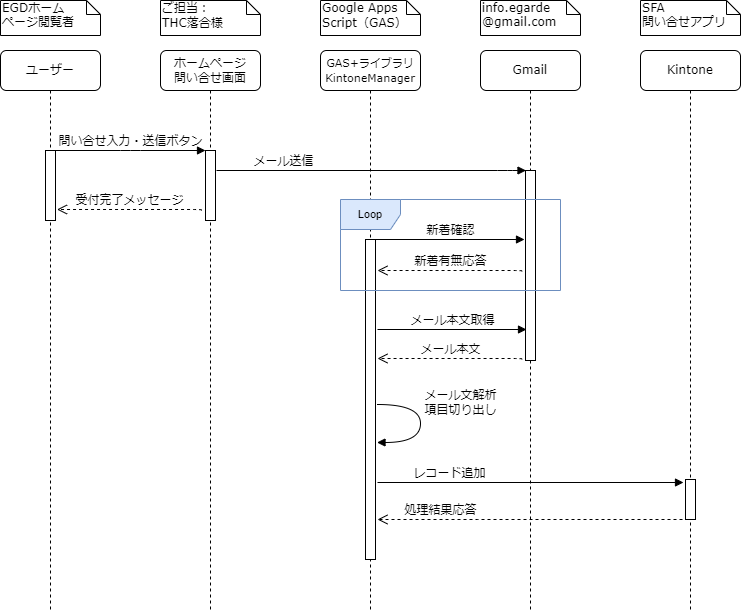

The diagram above was exported from draw.io. Its source (the exported page's mxGraphModel, read from the mxfile embedded in the PNG):
<mxGraphModel dx="1231" dy="808" grid="1" gridSize="10" guides="1" tooltips="1" connect="1" arrows="1" fold="1" page="1" pageScale="1" pageWidth="1100" pageHeight="850" background="none" math="0" shadow="0">
  <root>
    <mxCell id="0" />
    <mxCell id="1" parent="0" />
    <mxCell id="7baba1c4bc27f4b0-2" value="ホームページ&lt;br&gt;問い合せ画面" style="shape=umlLifeline;perimeter=lifelinePerimeter;whiteSpace=wrap;html=1;container=1;collapsible=0;recursiveResize=0;outlineConnect=0;rounded=1;shadow=0;comic=0;labelBackgroundColor=none;strokeWidth=1;fontFamily=Verdana;fontSize=12;align=center;" parent="1" vertex="1">
      <mxGeometry x="230" y="80" width="100" height="560" as="geometry" />
    </mxCell>
    <mxCell id="7baba1c4bc27f4b0-10" value="" style="html=1;points=[];perimeter=orthogonalPerimeter;rounded=0;shadow=0;comic=0;labelBackgroundColor=none;strokeWidth=1;fontFamily=Verdana;fontSize=12;align=center;" parent="7baba1c4bc27f4b0-2" vertex="1">
      <mxGeometry x="45" y="100" width="10" height="70" as="geometry" />
    </mxCell>
    <mxCell id="7baba1c4bc27f4b0-3" value="&lt;font style=&quot;font-size: 11px;&quot;&gt;GAS+ライブラリKintoneManager&lt;/font&gt;" style="shape=umlLifeline;perimeter=lifelinePerimeter;whiteSpace=wrap;html=1;container=1;collapsible=0;recursiveResize=0;outlineConnect=0;rounded=1;shadow=0;comic=0;labelBackgroundColor=none;strokeWidth=1;fontFamily=Verdana;fontSize=12;align=center;" parent="1" vertex="1">
      <mxGeometry x="390" y="80" width="100" height="560" as="geometry" />
    </mxCell>
    <mxCell id="7baba1c4bc27f4b0-13" value="" style="html=1;points=[];perimeter=orthogonalPerimeter;rounded=0;shadow=0;comic=0;labelBackgroundColor=none;strokeWidth=1;fontFamily=Verdana;fontSize=12;align=center;" parent="7baba1c4bc27f4b0-3" vertex="1">
      <mxGeometry x="45" y="189" width="10" height="320" as="geometry" />
    </mxCell>
    <mxCell id="xrCzh6OQLzTBOfU6vqgL-8" value="メール文解析&lt;br&gt;項目切り出し" style="html=1;verticalAlign=bottom;endArrow=block;labelBackgroundColor=none;fontFamily=Verdana;fontSize=12;elbow=vertical;edgeStyle=orthogonalEdgeStyle;curved=1;" edge="1" parent="7baba1c4bc27f4b0-3">
      <mxGeometry x="-0.0683" y="40" relative="1" as="geometry">
        <mxPoint x="57" y="354" as="sourcePoint" />
        <mxPoint x="56.5" y="392" as="targetPoint" />
        <Array as="points">
          <mxPoint x="100" y="354" />
          <mxPoint x="100" y="392" />
        </Array>
        <mxPoint as="offset" />
      </mxGeometry>
    </mxCell>
    <mxCell id="xrCzh6OQLzTBOfU6vqgL-11" value="処理結果応答" style="html=1;verticalAlign=bottom;endArrow=open;dashed=1;endSize=8;labelBackgroundColor=none;fontFamily=Verdana;fontSize=12;edgeStyle=elbowEdgeStyle;elbow=vertical;" edge="1" parent="7baba1c4bc27f4b0-3">
      <mxGeometry x="0.5869" relative="1" as="geometry">
        <mxPoint x="57" y="469" as="targetPoint" />
        <Array as="points">
          <mxPoint x="166.5" y="469" />
          <mxPoint x="196.5" y="469" />
        </Array>
        <mxPoint x="362" y="469" as="sourcePoint" />
        <mxPoint as="offset" />
      </mxGeometry>
    </mxCell>
    <mxCell id="7baba1c4bc27f4b0-4" value="Gmail" style="shape=umlLifeline;perimeter=lifelinePerimeter;whiteSpace=wrap;html=1;container=1;collapsible=0;recursiveResize=0;outlineConnect=0;rounded=1;shadow=0;comic=0;labelBackgroundColor=none;strokeWidth=1;fontFamily=Verdana;fontSize=12;align=center;" parent="1" vertex="1">
      <mxGeometry x="550" y="80" width="100" height="560" as="geometry" />
    </mxCell>
    <mxCell id="7baba1c4bc27f4b0-16" value="" style="html=1;points=[];perimeter=orthogonalPerimeter;rounded=0;shadow=0;comic=0;labelBackgroundColor=none;strokeWidth=1;fontFamily=Verdana;fontSize=12;align=center;" parent="7baba1c4bc27f4b0-4" vertex="1">
      <mxGeometry x="45" y="120" width="10" height="190" as="geometry" />
    </mxCell>
    <mxCell id="xrCzh6OQLzTBOfU6vqgL-3" value="新着確認" style="html=1;verticalAlign=bottom;endArrow=block;labelBackgroundColor=none;fontFamily=Verdana;fontSize=12;edgeStyle=elbowEdgeStyle;elbow=vertical;" edge="1" parent="7baba1c4bc27f4b0-4" source="7baba1c4bc27f4b0-13">
      <mxGeometry relative="1" as="geometry">
        <mxPoint x="-86.5" y="189" as="sourcePoint" />
        <mxPoint x="44" y="189" as="targetPoint" />
      </mxGeometry>
    </mxCell>
    <mxCell id="xrCzh6OQLzTBOfU6vqgL-5" value="新着有無応答" style="html=1;verticalAlign=bottom;endArrow=open;dashed=1;endSize=8;labelBackgroundColor=none;fontFamily=Verdana;fontSize=12;edgeStyle=elbowEdgeStyle;elbow=vertical;" edge="1" parent="7baba1c4bc27f4b0-4">
      <mxGeometry relative="1" as="geometry">
        <mxPoint x="-103" y="220" as="targetPoint" />
        <Array as="points">
          <mxPoint x="6.5" y="220" />
          <mxPoint x="36.5" y="220" />
        </Array>
        <mxPoint x="41.5" y="221" as="sourcePoint" />
      </mxGeometry>
    </mxCell>
    <mxCell id="7baba1c4bc27f4b0-7" value="Kintone" style="shape=umlLifeline;perimeter=lifelinePerimeter;whiteSpace=wrap;html=1;container=1;collapsible=0;recursiveResize=0;outlineConnect=0;rounded=1;shadow=0;comic=0;labelBackgroundColor=none;strokeWidth=1;fontFamily=Verdana;fontSize=12;align=center;" parent="1" vertex="1">
      <mxGeometry x="710" y="80" width="100" height="560" as="geometry" />
    </mxCell>
    <mxCell id="xrCzh6OQLzTBOfU6vqgL-10" value="" style="html=1;points=[];perimeter=orthogonalPerimeter;rounded=0;shadow=0;comic=0;labelBackgroundColor=none;strokeWidth=1;fontFamily=Verdana;fontSize=12;align=center;" vertex="1" parent="7baba1c4bc27f4b0-7">
      <mxGeometry x="45" y="429" width="10" height="40" as="geometry" />
    </mxCell>
    <mxCell id="7baba1c4bc27f4b0-8" value="ユーザー" style="shape=umlLifeline;perimeter=lifelinePerimeter;whiteSpace=wrap;html=1;container=1;collapsible=0;recursiveResize=0;outlineConnect=0;rounded=1;shadow=0;comic=0;labelBackgroundColor=none;strokeWidth=1;fontFamily=Verdana;fontSize=12;align=center;" parent="1" vertex="1">
      <mxGeometry x="70" y="80" width="100" height="560" as="geometry" />
    </mxCell>
    <mxCell id="7baba1c4bc27f4b0-9" value="" style="html=1;points=[];perimeter=orthogonalPerimeter;rounded=0;shadow=0;comic=0;labelBackgroundColor=none;strokeWidth=1;fontFamily=Verdana;fontSize=12;align=center;" parent="7baba1c4bc27f4b0-8" vertex="1">
      <mxGeometry x="45" y="100" width="10" height="70" as="geometry" />
    </mxCell>
    <mxCell id="7baba1c4bc27f4b0-11" value="問い合せ入力・送信ボタン" style="html=1;verticalAlign=bottom;endArrow=block;entryX=0;entryY=0;labelBackgroundColor=none;fontFamily=Verdana;fontSize=12;edgeStyle=elbowEdgeStyle;elbow=vertical;" parent="1" source="7baba1c4bc27f4b0-9" target="7baba1c4bc27f4b0-10" edge="1">
      <mxGeometry relative="1" as="geometry">
        <mxPoint x="220" y="190" as="sourcePoint" />
      </mxGeometry>
    </mxCell>
    <mxCell id="7baba1c4bc27f4b0-14" value="メール送信" style="html=1;verticalAlign=bottom;endArrow=block;labelBackgroundColor=none;fontFamily=Verdana;fontSize=12;edgeStyle=elbowEdgeStyle;elbow=vertical;" parent="1" edge="1">
      <mxGeometry x="-0.5649" relative="1" as="geometry">
        <mxPoint x="286" y="200" as="sourcePoint" />
        <mxPoint x="595.5" y="200" as="targetPoint" />
        <Array as="points">
          <mxPoint x="577" y="200" />
        </Array>
        <mxPoint as="offset" />
      </mxGeometry>
    </mxCell>
    <mxCell id="7baba1c4bc27f4b0-40" value="EGDホーム&lt;br&gt;ページ閲覧者" style="shape=note;whiteSpace=wrap;html=1;size=14;verticalAlign=top;align=left;spacingTop=-6;rounded=0;shadow=0;comic=0;labelBackgroundColor=none;strokeWidth=1;fontFamily=Verdana;fontSize=12" parent="1" vertex="1">
      <mxGeometry x="70" y="30" width="100" height="35" as="geometry" />
    </mxCell>
    <mxCell id="7baba1c4bc27f4b0-41" value="ご担当：&lt;br&gt;THC落合様" style="shape=note;whiteSpace=wrap;html=1;size=14;verticalAlign=middle;align=left;spacingTop=-6;rounded=0;shadow=0;comic=0;labelBackgroundColor=none;strokeWidth=1;fontFamily=Verdana;fontSize=12" parent="1" vertex="1">
      <mxGeometry x="230" y="30" width="100" height="35" as="geometry" />
    </mxCell>
    <mxCell id="7baba1c4bc27f4b0-42" value="Google Apps Script（GAS）" style="shape=note;whiteSpace=wrap;html=1;size=14;verticalAlign=middle;align=left;spacingTop=-6;rounded=0;shadow=0;comic=0;labelBackgroundColor=none;strokeWidth=1;fontFamily=Verdana;fontSize=12" parent="1" vertex="1">
      <mxGeometry x="390" y="30" width="100" height="35" as="geometry" />
    </mxCell>
    <mxCell id="7baba1c4bc27f4b0-43" value="info.egarde&lt;br&gt;@gmail.com" style="shape=note;whiteSpace=wrap;html=1;size=14;verticalAlign=top;align=left;spacingTop=-6;rounded=0;shadow=0;comic=0;labelBackgroundColor=none;strokeWidth=1;fontFamily=Verdana;fontSize=12" parent="1" vertex="1">
      <mxGeometry x="550" y="30" width="100" height="35" as="geometry" />
    </mxCell>
    <mxCell id="7baba1c4bc27f4b0-46" value="SFA&lt;br&gt;問い合せアプリ" style="shape=note;whiteSpace=wrap;html=1;size=14;verticalAlign=top;align=left;spacingTop=-6;rounded=0;shadow=0;comic=0;labelBackgroundColor=none;strokeWidth=1;fontFamily=Verdana;fontSize=12" parent="1" vertex="1">
      <mxGeometry x="710" y="30" width="100" height="35" as="geometry" />
    </mxCell>
    <mxCell id="xrCzh6OQLzTBOfU6vqgL-1" value="受付完了メッセージ" style="html=1;verticalAlign=bottom;endArrow=open;dashed=1;endSize=8;labelBackgroundColor=none;fontFamily=Verdana;fontSize=12;edgeStyle=elbowEdgeStyle;elbow=vertical;" edge="1" parent="1">
      <mxGeometry relative="1" as="geometry">
        <mxPoint x="126.5" y="239" as="targetPoint" />
        <Array as="points">
          <mxPoint x="236" y="239" />
          <mxPoint x="266" y="239" />
        </Array>
        <mxPoint x="271" y="240" as="sourcePoint" />
      </mxGeometry>
    </mxCell>
    <mxCell id="xrCzh6OQLzTBOfU6vqgL-6" value="メール本文取得" style="html=1;verticalAlign=bottom;endArrow=block;labelBackgroundColor=none;fontFamily=Verdana;fontSize=12;edgeStyle=elbowEdgeStyle;elbow=vertical;" edge="1" parent="1">
      <mxGeometry relative="1" as="geometry">
        <mxPoint x="447" y="359" as="sourcePoint" />
        <mxPoint x="596" y="359" as="targetPoint" />
      </mxGeometry>
    </mxCell>
    <mxCell id="xrCzh6OQLzTBOfU6vqgL-7" value="メール本文" style="html=1;verticalAlign=bottom;endArrow=open;dashed=1;endSize=8;labelBackgroundColor=none;fontFamily=Verdana;fontSize=12;edgeStyle=elbowEdgeStyle;elbow=vertical;" edge="1" parent="1">
      <mxGeometry relative="1" as="geometry">
        <mxPoint x="447" y="388" as="targetPoint" />
        <Array as="points">
          <mxPoint x="556.5" y="388" />
          <mxPoint x="586.5" y="388" />
        </Array>
        <mxPoint x="591.5" y="389" as="sourcePoint" />
      </mxGeometry>
    </mxCell>
    <mxCell id="xrCzh6OQLzTBOfU6vqgL-9" value="レコード追加" style="html=1;verticalAlign=bottom;endArrow=block;labelBackgroundColor=none;fontFamily=Verdana;fontSize=12;edgeStyle=elbowEdgeStyle;elbow=vertical;entryX=0.1;entryY=-0.03;entryDx=0;entryDy=0;entryPerimeter=0;" edge="1" parent="1">
      <mxGeometry x="-0.5279" relative="1" as="geometry">
        <mxPoint x="447" y="512" as="sourcePoint" />
        <mxPoint x="753" y="512.02" as="targetPoint" />
        <mxPoint as="offset" />
      </mxGeometry>
    </mxCell>
    <mxCell id="xrCzh6OQLzTBOfU6vqgL-12" value="Loop" style="shape=umlFrame;whiteSpace=wrap;html=1;fontSize=11;fillColor=#dae8fc;strokeColor=#6c8ebf;" vertex="1" parent="1">
      <mxGeometry x="410" y="229" width="220" height="91" as="geometry" />
    </mxCell>
  </root>
</mxGraphModel>